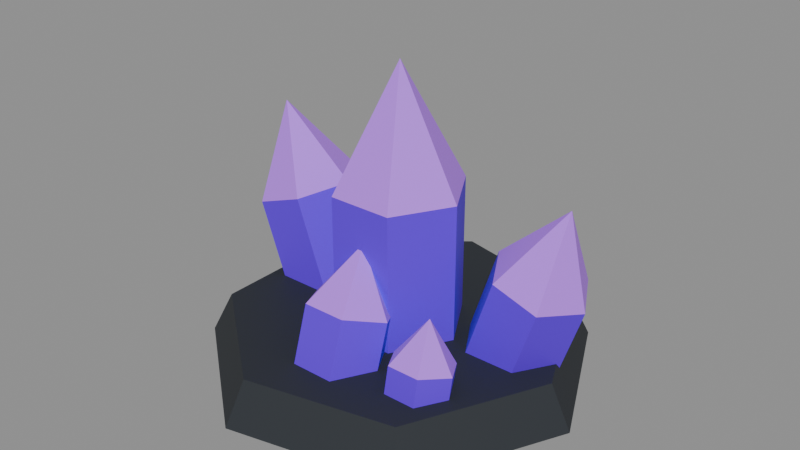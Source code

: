 # Source: crystal.blend  (saved by Blender 5.2.44; exported with 4.5.12 LTS)
import bpy
from mathutils import Matrix  # noqa: F401  (used for matrix-valued properties, if any)

bpy.ops.wm.read_factory_settings(use_empty=True)
scene = bpy.context.scene
scene.name = 'Scene'

# ---- collections
col_col_lowpoly = bpy.data.collections.new('COL_LowPoly'); scene.collection.children.link(col_col_lowpoly)

# ---- images (referenced by path relative to the original .blend; pixels are not part of the script)
import os
ASSET_DIR = os.environ.get("B2B_ASSET_DIR", "")  # directory of the original .blend (textures are referenced by path, not embedded)
HERE = os.path.dirname(os.path.abspath(__file__))  # packed textures are extracted next to this script under _unpacked/

def load_image(name, relpath, width, height, colorspace="sRGB"):
    """Load a texture the original file referenced (path relative to the .blend, or extracted next to this script)."""
    p = next((c for c in (os.path.join(HERE, relpath), os.path.join(ASSET_DIR, relpath)) if relpath and os.path.exists(c)), "")
    if p:
        img = bpy.data.images.load(p, check_existing=True)
        img.name = name
    else:  # same state as the original file: an image datablock whose file is absent (Cycles renders it pink)
        img = bpy.data.images.new(name, width, height)
        img.source = "FILE"
        img.filepath = "//" + (relpath or name)
    img.colorspace_settings.name = colorspace
    return img
img_crystal_basecolor = load_image('crystal_BaseColor', '_unpacked/crystal_BaseColor.88415ec4.png', 128, 96, 'sRGB')
img_crystal_maskmap = load_image('crystal_MaskMap', '_unpacked/crystal_MaskMap.5499ce6d.png', 128, 96, 'Non-Color')

# ---- materials (node trees are filled in below, after node groups)
mat_m_crystal = bpy.data.materials.new('M_crystal')

# ---- material node trees
mat_m_crystal.use_nodes = True; mat_m_crystal.node_tree.nodes.clear()
_N = mat_m_crystal.node_tree.nodes; _L = mat_m_crystal.node_tree.links
n0 = _N.new('ShaderNodeBsdfPrincipled'); n0.name = 'Principled BSDF'; n0.location = (-200, 100)
n0.inputs[10].default_value = 0.005
n1 = _N.new('ShaderNodeOutputMaterial'); n1.name = 'Material Output'; n1.location = (200, 100)
n2 = _N.new('ShaderNodeTexImage'); n2.name = 'Image Texture'; n2.location = (0, 0)
n2.image = img_crystal_basecolor
n2.interpolation = 'Closest'
n3 = _N.new('ShaderNodeTexImage'); n3.name = 'Image Texture.001'; n3.location = (0, 0)
n3.image = img_crystal_maskmap
n3.interpolation = 'Closest'
n4 = _N.new('ShaderNodeSeparateColor'); n4.name = 'Separate Color'; n4.location = (0, 0)
n5 = _N.new('ShaderNodeMath'); n5.name = 'Math'; n5.location = (0, 0)
n5.operation = 'SUBTRACT'
n5.inputs[0].default_value = 1.0
_L.new(n0.outputs[0], n1.inputs[0])
_L.new(n2.outputs[0], n0.inputs[0])
_L.new(n3.outputs[0], n4.inputs[0])
_L.new(n4.outputs[0], n0.inputs[1])
_L.new(n3.outputs[1], n5.inputs[1])
_L.new(n5.outputs[0], n0.inputs[2])
n1.is_active_output = True

# ---- meshes
me_crystal = bpy.data.meshes.new('crystal')
me_crystal.from_pydata([(0.18, 0.0, 0.0171), (0.1122, 0.1407, 0.0171), (-0.04005, 0.1755, 0.0171), (-0.1622, 0.0781, 0.0171), (-0.1622, -0.0781, 0.0171), (-0.04005, -0.1755, 0.0171), (0.1122, -0.1407, 0.0171), (0.16, 0.0, 0.0571), (0.09976, 0.1251, 0.0571), (-0.0356, 0.156, 0.0571), (-0.1442, 0.06942, 0.0571), (-0.1442, -0.06942, 0.0571), (-0.0356, -0.156, 0.0571), (0.09976, -0.1251, 0.0571), (0.06, 0.0, 0.0171), (0.03, 0.05196, 0.0171), (-0.03, 0.05196, 0.0171), (-0.06, 7.348e-18, 0.0171), (-0.03, -0.05196, 0.0171), (0.03, -0.05196, 0.0171), (0.06, 0.0, 0.1851), (0.03, 0.05196, 0.1851), (-0.03, 0.05196, 0.1851), (-0.06, 7.348e-18, 0.1851), (-0.03, -0.05196, 0.1851), (0.03, -0.05196, 0.1851), (0.0, 0.0, 0.2971), (0.1328, 0.03, 0.003195), (0.1114, 0.06897, 0.01015), (0.0686, 0.06897, 0.02405), (0.0472, 0.03, 0.03101), (0.0686, -0.008971, 0.02405), (0.1114, -0.008971, 0.01015), (0.168, 0.03, 0.1116), (0.1466, 0.06897, 0.1186), (0.1038, 0.06897, 0.1325), (0.08243, 0.03, 0.1394), (0.1038, -0.008971, 0.1325), (0.1466, -0.008971, 0.1186), (0.1487, 0.03, 0.1978), (-0.04302, 0.03, 0.0342), (-0.06651, 0.0733, 0.02565), (-0.1135, 0.0733, 0.008551), (-0.137, 0.03, 0.0), (-0.1135, -0.0133, 0.008551), (-0.06651, -0.0133, 0.02565), (-0.08611, 0.03, 0.1526), (-0.1096, 0.0733, 0.1441), (-0.1566, 0.0733, 0.127), (-0.1801, 0.03, 0.1184), (-0.1566, -0.0133, 0.127), (-0.1096, -0.0133, 0.1441), (-0.1618, 0.03, 0.2144), (0.04, -0.09, 0.0171), (0.02, -0.05705, 0.006396), (-0.02, -0.05705, 0.006396), (-0.04, -0.09, 0.0171), (-0.02, -0.1229, 0.02781), (0.02, -0.1229, 0.02781), (0.04, -0.06404, 0.09699), (0.02, -0.0311, 0.08629), (-0.02, -0.0311, 0.08629), (-0.04, -0.06404, 0.09699), (-0.02, -0.09699, 0.1077), (0.02, -0.09699, 0.1077), (0.0, -0.04674, 0.1502), (0.11, -0.08, 0.0171), (0.095, -0.05459, 0.0117), (0.065, -0.05459, 0.0117), (0.05, -0.08, 0.0171), (0.065, -0.1054, 0.0225), (0.095, -0.1054, 0.0225), (0.11, -0.06753, 0.07579), (0.095, -0.04211, 0.07039), (0.065, -0.04211, 0.07039), (0.05, -0.06753, 0.07579), (0.065, -0.09294, 0.08119), (0.095, -0.09294, 0.08119), (0.08, -0.05921, 0.1149)], [], [(0, 1, 8, 7), (1, 2, 9, 8), (2, 3, 10, 9), (3, 4, 11, 10), (4, 5, 12, 11), (5, 6, 13, 12), (6, 0, 7, 13), (6, 5, 4, 3, 2, 1, 0), (7, 8, 9, 10, 11, 12, 13), (14, 15, 21, 20), (15, 16, 22, 21), (16, 17, 23, 22), (17, 18, 24, 23), (18, 19, 25, 24), (19, 14, 20, 25), (20, 21, 26), (21, 22, 26), (22, 23, 26), (23, 24, 26), (24, 25, 26), (25, 20, 26), (19, 18, 17, 16, 15, 14), (27, 28, 34, 33), (28, 29, 35, 34), (29, 30, 36, 35), (30, 31, 37, 36), (31, 32, 38, 37), (32, 27, 33, 38), (33, 34, 39), (34, 35, 39), (35, 36, 39), (36, 37, 39), (37, 38, 39), (38, 33, 39), (32, 31, 30, 29, 28, 27), (40, 41, 47, 46), (41, 42, 48, 47), (42, 43, 49, 48), (43, 44, 50, 49), (44, 45, 51, 50), (45, 40, 46, 51), (46, 47, 52), (47, 48, 52), (48, 49, 52), (49, 50, 52), (50, 51, 52), (51, 46, 52), (45, 44, 43, 42, 41, 40), (53, 54, 60, 59), (54, 55, 61, 60), (55, 56, 62, 61), (56, 57, 63, 62), (57, 58, 64, 63), (58, 53, 59, 64), (59, 60, 65), (60, 61, 65), (61, 62, 65), (62, 63, 65), (63, 64, 65), (64, 59, 65), (58, 57, 56, 55, 54, 53), (66, 67, 73, 72), (67, 68, 74, 73), (68, 69, 75, 74), (69, 70, 76, 75), (70, 71, 77, 76), (71, 66, 72, 77), (72, 73, 78), (73, 74, 78), (74, 75, 78), (75, 76, 78), (76, 77, 78), (77, 72, 78), (71, 70, 69, 68, 67, 66)])
_uv = me_crystal.uv_layers.new(name='UVMap')
_uv.uv.foreach_set('vector', [0.5625, 0.9167, 0.5625, 0.9167, 0.5625, 0.9167, 0.5625, 0.9167, 0.5625, 0.9167, 0.5625, 0.9167, 0.5625, 0.9167, 0.5625, 0.9167, 0.5625, 0.9167, 0.5625, 0.9167, 0.5625, 0.9167, 0.5625, 0.9167, 0.5625, 0.9167, 0.5625, 0.9167, 0.5625, 0.9167, 0.5625, 0.9167, 0.5625, 0.9167, 0.5625, 0.9167, 0.5625, 0.9167, 0.5625, 0.9167, 0.5625, 0.9167, 0.5625, 0.9167, 0.5625, 0.9167, 0.5625, 0.9167, 0.5625, 0.9167, 0.5625, 0.9167, 0.5625, 0.9167, 0.5625, 0.9167, 0.5625, 0.9167, 0.5625, 0.9167, 0.5625, 0.9167, 0.5625, 0.9167, 0.5625, 0.9167, 0.5625, 0.9167, 0.5625, 0.9167, 0.5625, 0.9167, 0.5625, 0.9167, 0.5625, 0.9167, 0.5625, 0.9167, 0.5625, 0.9167, 0.5625, 0.9167, 0.5625, 0.9167, 0.5625, 0.4167, 0.5625, 0.4167, 0.5625, 0.4167, 0.5625, 0.4167, 0.5625, 0.4167, 0.5625, 0.4167, 0.5625, 0.4167, 0.5625, 0.4167, 0.5625, 0.4167, 0.5625, 0.4167, 0.5625, 0.4167, 0.5625, 0.4167, 0.5625, 0.4167, 0.5625, 0.4167, 0.5625, 0.4167, 0.5625, 0.4167, 0.5625, 0.4167, 0.5625, 0.4167, 0.5625, 0.4167, 0.5625, 0.4167, 0.5625, 0.4167, 0.5625, 0.4167, 0.5625, 0.4167, 0.5625, 0.4167, 0.6875, 0.4167, 0.6875, 0.4167, 0.6875, 0.4167, 0.6875, 0.4167, 0.6875, 0.4167, 0.6875, 0.4167, 0.6875, 0.4167, 0.6875, 0.4167, 0.6875, 0.4167, 0.6875, 0.4167, 0.6875, 0.4167, 0.6875, 0.4167, 0.6875, 0.4167, 0.6875, 0.4167, 0.6875, 0.4167, 0.6875, 0.4167, 0.6875, 0.4167, 0.6875, 0.4167, 0.5625, 0.4167, 0.5625, 0.4167, 0.5625, 0.4167, 0.5625, 0.4167, 0.5625, 0.4167, 0.5625, 0.4167, 0.5625, 0.4167, 0.5625, 0.4167, 0.5625, 0.4167, 0.5625, 0.4167, 0.5625, 0.4167, 0.5625, 0.4167, 0.5625, 0.4167, 0.5625, 0.4167, 0.5625, 0.4167, 0.5625, 0.4167, 0.5625, 0.4167, 0.5625, 0.4167, 0.5625, 0.4167, 0.5625, 0.4167, 0.5625, 0.4167, 0.5625, 0.4167, 0.5625, 0.4167, 0.5625, 0.4167, 0.5625, 0.4167, 0.5625, 0.4167, 0.5625, 0.4167, 0.5625, 0.4167, 0.5625, 0.4167, 0.5625, 0.4167, 0.6875, 0.4167, 0.6875, 0.4167, 0.6875, 0.4167, 0.6875, 0.4167, 0.6875, 0.4167, 0.6875, 0.4167, 0.6875, 0.4167, 0.6875, 0.4167, 0.6875, 0.4167, 0.6875, 0.4167, 0.6875, 0.4167, 0.6875, 0.4167, 0.6875, 0.4167, 0.6875, 0.4167, 0.6875, 0.4167, 0.6875, 0.4167, 0.6875, 0.4167, 0.6875, 0.4167, 0.5625, 0.4167, 0.5625, 0.4167, 0.5625, 0.4167, 0.5625, 0.4167, 0.5625, 0.4167, 0.5625, 0.4167, 0.5625, 0.4167, 0.5625, 0.4167, 0.5625, 0.4167, 0.5625, 0.4167, 0.5625, 0.4167, 0.5625, 0.4167, 0.5625, 0.4167, 0.5625, 0.4167, 0.5625, 0.4167, 0.5625, 0.4167, 0.5625, 0.4167, 0.5625, 0.4167, 0.5625, 0.4167, 0.5625, 0.4167, 0.5625, 0.4167, 0.5625, 0.4167, 0.5625, 0.4167, 0.5625, 0.4167, 0.5625, 0.4167, 0.5625, 0.4167, 0.5625, 0.4167, 0.5625, 0.4167, 0.5625, 0.4167, 0.5625, 0.4167, 0.6875, 0.4167, 0.6875, 0.4167, 0.6875, 0.4167, 0.6875, 0.4167, 0.6875, 0.4167, 0.6875, 0.4167, 0.6875, 0.4167, 0.6875, 0.4167, 0.6875, 0.4167, 0.6875, 0.4167, 0.6875, 0.4167, 0.6875, 0.4167, 0.6875, 0.4167, 0.6875, 0.4167, 0.6875, 0.4167, 0.6875, 0.4167, 0.6875, 0.4167, 0.6875, 0.4167, 0.5625, 0.4167, 0.5625, 0.4167, 0.5625, 0.4167, 0.5625, 0.4167, 0.5625, 0.4167, 0.5625, 0.4167, 0.5625, 0.4167, 0.5625, 0.4167, 0.5625, 0.4167, 0.5625, 0.4167, 0.5625, 0.4167, 0.5625, 0.4167, 0.5625, 0.4167, 0.5625, 0.4167, 0.5625, 0.4167, 0.5625, 0.4167, 0.5625, 0.4167, 0.5625, 0.4167, 0.5625, 0.4167, 0.5625, 0.4167, 0.5625, 0.4167, 0.5625, 0.4167, 0.5625, 0.4167, 0.5625, 0.4167, 0.5625, 0.4167, 0.5625, 0.4167, 0.5625, 0.4167, 0.5625, 0.4167, 0.5625, 0.4167, 0.5625, 0.4167, 0.6875, 0.4167, 0.6875, 0.4167, 0.6875, 0.4167, 0.6875, 0.4167, 0.6875, 0.4167, 0.6875, 0.4167, 0.6875, 0.4167, 0.6875, 0.4167, 0.6875, 0.4167, 0.6875, 0.4167, 0.6875, 0.4167, 0.6875, 0.4167, 0.6875, 0.4167, 0.6875, 0.4167, 0.6875, 0.4167, 0.6875, 0.4167, 0.6875, 0.4167, 0.6875, 0.4167, 0.5625, 0.4167, 0.5625, 0.4167, 0.5625, 0.4167, 0.5625, 0.4167, 0.5625, 0.4167, 0.5625, 0.4167, 0.5625, 0.4167, 0.5625, 0.4167, 0.5625, 0.4167, 0.5625, 0.4167, 0.5625, 0.4167, 0.5625, 0.4167, 0.5625, 0.4167, 0.5625, 0.4167, 0.5625, 0.4167, 0.5625, 0.4167, 0.5625, 0.4167, 0.5625, 0.4167, 0.5625, 0.4167, 0.5625, 0.4167, 0.5625, 0.4167, 0.5625, 0.4167, 0.5625, 0.4167, 0.5625, 0.4167, 0.5625, 0.4167, 0.5625, 0.4167, 0.5625, 0.4167, 0.5625, 0.4167, 0.5625, 0.4167, 0.5625, 0.4167, 0.6875, 0.4167, 0.6875, 0.4167, 0.6875, 0.4167, 0.6875, 0.4167, 0.6875, 0.4167, 0.6875, 0.4167, 0.6875, 0.4167, 0.6875, 0.4167, 0.6875, 0.4167, 0.6875, 0.4167, 0.6875, 0.4167, 0.6875, 0.4167, 0.6875, 0.4167, 0.6875, 0.4167, 0.6875, 0.4167, 0.6875, 0.4167, 0.6875, 0.4167, 0.6875, 0.4167, 0.5625, 0.4167, 0.5625, 0.4167, 0.5625, 0.4167, 0.5625, 0.4167, 0.5625, 0.4167, 0.5625, 0.4167])
me_crystal.materials.append(mat_m_crystal)
me_crystal.update()

# ---- objects
ob_crystal = bpy.data.objects.new('crystal', me_crystal)

# ---- transforms, parenting, visibility, modifiers, constraints
ob_crystal.location = (0.0, 0.0, 0.0)

# ---- collection membership
col_col_lowpoly.objects.link(ob_crystal)

# ---- scene / render settings (as saved in the file)
scene.frame_start = 1; scene.frame_end = 250; scene.frame_set(1)
scene.render.engine = 'BLENDER_EEVEE_NEXT'
scene.render.bake_bias = 0.0
scene.render.bake_samples = 0
scene.render.compositor_device = 'GPU'
scene.eevee.use_volume_custom_range = False
scene.eevee.fast_gi_thickness_near = 0.1
scene.eevee.fast_gi_thickness_far = 0.0
scene.eevee.ray_tracing_options.screen_trace_thickness = 0.1
bpy.context.view_layer.update()

# ---- added for rendering (the .blend has no active camera and no usable light): camera, sun + grey world if the file has none
cam_auto = bpy.data.cameras.new('AutoCamera')
cam_auto.lens = 50.0
cam_auto.sensor_width = 36.0
cam_auto.clip_end = 1000.0
ob_auto_camera = bpy.data.objects.new('AutoCamera', cam_auto)
scene.collection.objects.link(ob_auto_camera)
ob_auto_camera.location = (0.540333, -0.648448, 0.580849)
ob_auto_camera.rotation_euler = (1.09748, -7.21219e-08, 0.694738)
scene.camera = ob_auto_camera
light_auto_sun = bpy.data.lights.new('AutoSun', 'SUN')
light_auto_sun.energy = 3.0
light_auto_sun.angle = 0.0523599
ob_auto_sun = bpy.data.objects.new('AutoSun', light_auto_sun)
scene.collection.objects.link(ob_auto_sun)
ob_auto_sun.rotation_euler = (0.872665, 0.174533, 0.523599)
if scene.world is None:
    world_auto = bpy.data.worlds.new('AutoWorld')
    world_auto.color = (0.3, 0.3, 0.3)
    scene.world = world_auto
bpy.context.view_layer.update()

